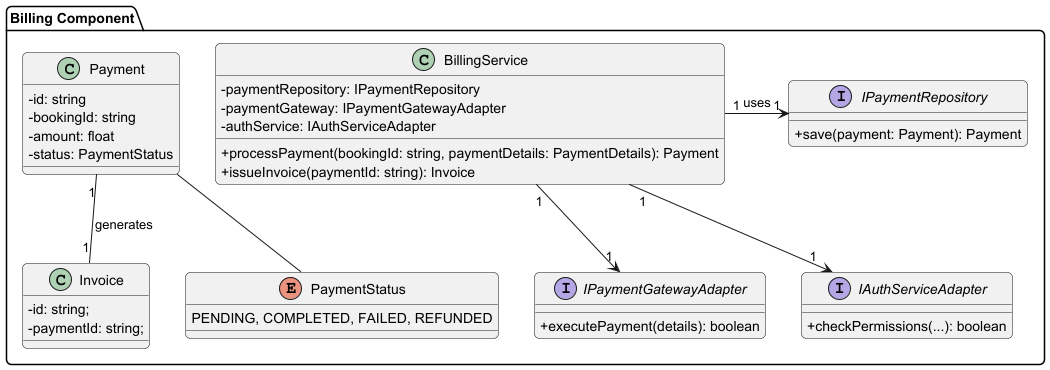

The diagram above was rendered by PlantUML. Its source (embedded in the PNG):
@startuml BillingComponentClassDiagram
' Estilo
skinparam classAttributeIconSize 0
skinparam roundcorner 10

package "Billing Component" {

    class BillingService {
        - paymentRepository: IPaymentRepository
        - paymentGateway: IPaymentGatewayAdapter
        - authService: IAuthServiceAdapter
        + processPayment(bookingId: string, paymentDetails: PaymentDetails): Payment
        + issueInvoice(paymentId: string): Invoice
    }

    interface IPaymentRepository {
        + save(payment: Payment): Payment
    }

    class Payment {
        - id: string
        - bookingId: string
        - amount: float
        - status: PaymentStatus
    }
    class Invoice {
    - id: string;
    - paymentId: string;
    }
    enum PaymentStatus {
    PENDING, COMPLETED, FAILED, REFUNDED
    }

    ' --- Adaptadores para otros componentes/sistemas ---
    interface IPaymentGatewayAdapter {
    + executePayment(details): boolean
    }
    interface IAuthServiceAdapter {
    + checkPermissions(...): boolean
    }

    ' --- Relaciones ---
    BillingService "1" -> "1" IPaymentRepository : uses
    BillingService "1" --> "1" IPaymentGatewayAdapter
    BillingService "1" --> "1" IAuthServiceAdapter
    Payment "1" -- "1" Invoice : generates
    Payment -- PaymentStatus
}
@enduml